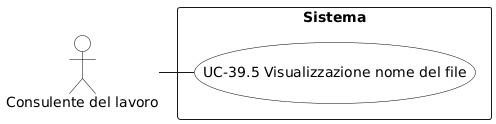

The diagram above was rendered by PlantUML. Its source (embedded in the PNG):
@startuml
skinparam backgroundColor white
skinparam actor {
  BackgroundColor white
  BorderColor black
  FontColor black
}
skinparam usecase {
  BackgroundColor white
  BorderColor black
  FontColor black
}
actor "Consulente del lavoro" as C

rectangle "Sistema" {
  (UC-39.5 Visualizzazione nome del file) as UC395
}

C - UC395
@enduml